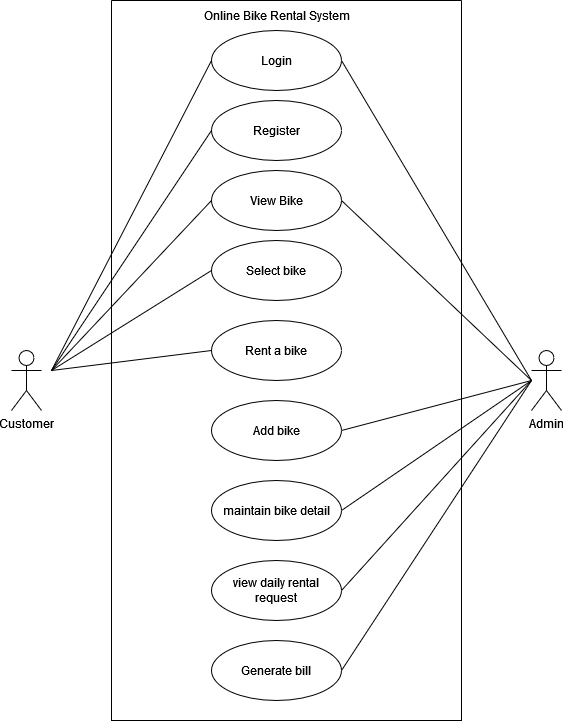

The diagram above was exported from draw.io. Its source (the exported page's mxGraphModel, read from the mxfile embedded in the PNG):
<mxGraphModel dx="2257" dy="866" grid="1" gridSize="10" guides="1" tooltips="1" connect="1" arrows="1" fold="1" page="1" pageScale="1" pageWidth="850" pageHeight="1100" math="0" shadow="0">
  <root>
    <mxCell id="0" />
    <mxCell id="1" parent="0" />
    <mxCell id="pUg284kgE9YgPlIOW6_G-1" value="Customer" style="shape=umlActor;verticalLabelPosition=bottom;verticalAlign=top;html=1;outlineConnect=0;" vertex="1" parent="1">
      <mxGeometry x="-20" y="400" width="30" height="60" as="geometry" />
    </mxCell>
    <mxCell id="pUg284kgE9YgPlIOW6_G-3" value="" style="swimlane;startSize=0;" vertex="1" parent="1">
      <mxGeometry x="80" y="50" width="350" height="720" as="geometry">
        <mxRectangle x="110" y="120" width="50" height="40" as="alternateBounds" />
      </mxGeometry>
    </mxCell>
    <mxCell id="pUg284kgE9YgPlIOW6_G-4" value="Login" style="ellipse;whiteSpace=wrap;html=1;" vertex="1" parent="pUg284kgE9YgPlIOW6_G-3">
      <mxGeometry x="100" y="30" width="130" height="60" as="geometry" />
    </mxCell>
    <mxCell id="pUg284kgE9YgPlIOW6_G-5" value="Register" style="ellipse;whiteSpace=wrap;html=1;" vertex="1" parent="pUg284kgE9YgPlIOW6_G-3">
      <mxGeometry x="100" y="100" width="130" height="60" as="geometry" />
    </mxCell>
    <mxCell id="pUg284kgE9YgPlIOW6_G-6" value="View Bike" style="ellipse;whiteSpace=wrap;html=1;" vertex="1" parent="pUg284kgE9YgPlIOW6_G-3">
      <mxGeometry x="100" y="170" width="130" height="60" as="geometry" />
    </mxCell>
    <mxCell id="pUg284kgE9YgPlIOW6_G-7" value="Select bike" style="ellipse;whiteSpace=wrap;html=1;" vertex="1" parent="pUg284kgE9YgPlIOW6_G-3">
      <mxGeometry x="100" y="240" width="130" height="60" as="geometry" />
    </mxCell>
    <mxCell id="pUg284kgE9YgPlIOW6_G-8" value="Rent a bike" style="ellipse;whiteSpace=wrap;html=1;" vertex="1" parent="pUg284kgE9YgPlIOW6_G-3">
      <mxGeometry x="100" y="320" width="130" height="60" as="geometry" />
    </mxCell>
    <mxCell id="pUg284kgE9YgPlIOW6_G-9" value="Add bike" style="ellipse;whiteSpace=wrap;html=1;" vertex="1" parent="pUg284kgE9YgPlIOW6_G-3">
      <mxGeometry x="100" y="400" width="130" height="60" as="geometry" />
    </mxCell>
    <mxCell id="pUg284kgE9YgPlIOW6_G-10" value="maintain bike detail" style="ellipse;whiteSpace=wrap;html=1;" vertex="1" parent="pUg284kgE9YgPlIOW6_G-3">
      <mxGeometry x="100" y="480" width="130" height="60" as="geometry" />
    </mxCell>
    <mxCell id="pUg284kgE9YgPlIOW6_G-11" value="view daily rental request" style="ellipse;whiteSpace=wrap;html=1;" vertex="1" parent="pUg284kgE9YgPlIOW6_G-3">
      <mxGeometry x="100" y="560" width="130" height="60" as="geometry" />
    </mxCell>
    <mxCell id="pUg284kgE9YgPlIOW6_G-12" value="Generate bill" style="ellipse;whiteSpace=wrap;html=1;" vertex="1" parent="pUg284kgE9YgPlIOW6_G-3">
      <mxGeometry x="100" y="640" width="130" height="60" as="geometry" />
    </mxCell>
    <mxCell id="pUg284kgE9YgPlIOW6_G-17" value="Online Bike Rental System" style="text;html=1;align=center;verticalAlign=middle;resizable=0;points=[];autosize=1;strokeColor=none;fillColor=none;" vertex="1" parent="pUg284kgE9YgPlIOW6_G-3">
      <mxGeometry x="85" width="160" height="30" as="geometry" />
    </mxCell>
    <mxCell id="pUg284kgE9YgPlIOW6_G-21" value="" style="endArrow=none;html=1;rounded=0;" edge="1" parent="pUg284kgE9YgPlIOW6_G-3">
      <mxGeometry width="50" height="50" relative="1" as="geometry">
        <mxPoint x="230" y="60" as="sourcePoint" />
        <mxPoint x="420" y="380" as="targetPoint" />
      </mxGeometry>
    </mxCell>
    <mxCell id="pUg284kgE9YgPlIOW6_G-23" value="" style="endArrow=none;html=1;rounded=0;" edge="1" parent="pUg284kgE9YgPlIOW6_G-3">
      <mxGeometry width="50" height="50" relative="1" as="geometry">
        <mxPoint x="-60" y="370" as="sourcePoint" />
        <mxPoint x="100" y="270" as="targetPoint" />
      </mxGeometry>
    </mxCell>
    <mxCell id="pUg284kgE9YgPlIOW6_G-24" value="" style="endArrow=none;html=1;rounded=0;" edge="1" parent="pUg284kgE9YgPlIOW6_G-3">
      <mxGeometry width="50" height="50" relative="1" as="geometry">
        <mxPoint x="-60" y="370" as="sourcePoint" />
        <mxPoint x="100" y="350" as="targetPoint" />
      </mxGeometry>
    </mxCell>
    <mxCell id="pUg284kgE9YgPlIOW6_G-13" value="Admin" style="shape=umlActor;verticalLabelPosition=bottom;verticalAlign=top;html=1;outlineConnect=0;" vertex="1" parent="1">
      <mxGeometry x="500" y="400" width="30" height="60" as="geometry" />
    </mxCell>
    <mxCell id="pUg284kgE9YgPlIOW6_G-19" value="" style="endArrow=none;html=1;rounded=0;entryX=0;entryY=0.5;entryDx=0;entryDy=0;" edge="1" parent="1" target="pUg284kgE9YgPlIOW6_G-4">
      <mxGeometry width="50" height="50" relative="1" as="geometry">
        <mxPoint x="20" y="420" as="sourcePoint" />
        <mxPoint x="60" y="360" as="targetPoint" />
      </mxGeometry>
    </mxCell>
    <mxCell id="pUg284kgE9YgPlIOW6_G-20" value="" style="endArrow=none;html=1;rounded=0;entryX=0;entryY=0.5;entryDx=0;entryDy=0;" edge="1" parent="1" target="pUg284kgE9YgPlIOW6_G-5">
      <mxGeometry width="50" height="50" relative="1" as="geometry">
        <mxPoint x="20" y="420" as="sourcePoint" />
        <mxPoint x="60" y="370" as="targetPoint" />
      </mxGeometry>
    </mxCell>
    <mxCell id="pUg284kgE9YgPlIOW6_G-22" value="" style="endArrow=none;html=1;rounded=0;entryX=0;entryY=0.5;entryDx=0;entryDy=0;" edge="1" parent="1" target="pUg284kgE9YgPlIOW6_G-6">
      <mxGeometry width="50" height="50" relative="1" as="geometry">
        <mxPoint x="20" y="420" as="sourcePoint" />
        <mxPoint x="450" y="450" as="targetPoint" />
      </mxGeometry>
    </mxCell>
    <mxCell id="pUg284kgE9YgPlIOW6_G-26" value="" style="endArrow=none;html=1;rounded=0;exitX=1;exitY=0.5;exitDx=0;exitDy=0;" edge="1" parent="1" source="pUg284kgE9YgPlIOW6_G-9">
      <mxGeometry width="50" height="50" relative="1" as="geometry">
        <mxPoint x="450" y="480" as="sourcePoint" />
        <mxPoint x="500" y="430" as="targetPoint" />
      </mxGeometry>
    </mxCell>
    <mxCell id="pUg284kgE9YgPlIOW6_G-27" value="" style="endArrow=none;html=1;rounded=0;exitX=1;exitY=0.5;exitDx=0;exitDy=0;" edge="1" parent="1" source="pUg284kgE9YgPlIOW6_G-10">
      <mxGeometry width="50" height="50" relative="1" as="geometry">
        <mxPoint x="450" y="490" as="sourcePoint" />
        <mxPoint x="500" y="430" as="targetPoint" />
      </mxGeometry>
    </mxCell>
    <mxCell id="pUg284kgE9YgPlIOW6_G-28" value="" style="endArrow=none;html=1;rounded=0;exitX=1;exitY=0.5;exitDx=0;exitDy=0;" edge="1" parent="1" source="pUg284kgE9YgPlIOW6_G-11">
      <mxGeometry width="50" height="50" relative="1" as="geometry">
        <mxPoint x="450" y="480" as="sourcePoint" />
        <mxPoint x="500" y="430" as="targetPoint" />
      </mxGeometry>
    </mxCell>
    <mxCell id="pUg284kgE9YgPlIOW6_G-29" value="" style="endArrow=none;html=1;rounded=0;exitX=1;exitY=0.5;exitDx=0;exitDy=0;" edge="1" parent="1" source="pUg284kgE9YgPlIOW6_G-12">
      <mxGeometry width="50" height="50" relative="1" as="geometry">
        <mxPoint x="440" y="540" as="sourcePoint" />
        <mxPoint x="500" y="430" as="targetPoint" />
      </mxGeometry>
    </mxCell>
    <mxCell id="pUg284kgE9YgPlIOW6_G-30" value="" style="endArrow=none;html=1;rounded=0;entryX=1;entryY=0.5;entryDx=0;entryDy=0;" edge="1" parent="1" target="pUg284kgE9YgPlIOW6_G-6">
      <mxGeometry width="50" height="50" relative="1" as="geometry">
        <mxPoint x="500" y="430" as="sourcePoint" />
        <mxPoint x="360" y="360" as="targetPoint" />
      </mxGeometry>
    </mxCell>
  </root>
</mxGraphModel>